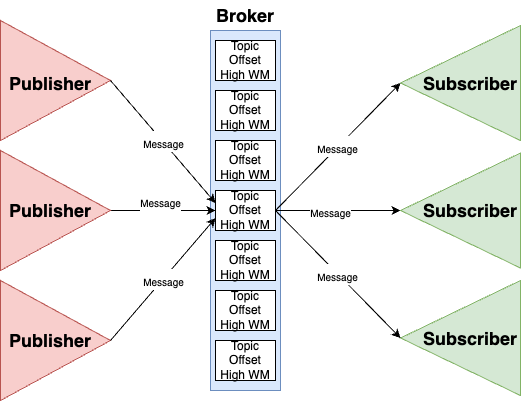

The diagram above was exported from draw.io. Its source (the exported page's mxGraphModel, read from the mxfile embedded in the PNG):
<mxGraphModel dx="1234" dy="742" grid="1" gridSize="10" guides="1" tooltips="1" connect="1" arrows="1" fold="1" page="1" pageScale="1" pageWidth="827" pageHeight="1169" math="0" shadow="0">
  <root>
    <mxCell id="0" />
    <mxCell id="1" parent="0" />
    <mxCell id="2" value="" style="rounded=0;whiteSpace=wrap;html=1;fillColor=#dae8fc;strokeColor=#6c8ebf;" vertex="1" parent="1">
      <mxGeometry x="370" y="100" width="70" height="360" as="geometry" />
    </mxCell>
    <mxCell id="3" value="" style="rounded=0;whiteSpace=wrap;html=1;" vertex="1" parent="1">
      <mxGeometry x="375" y="110" width="60" height="40" as="geometry" />
    </mxCell>
    <mxCell id="4" value="" style="rounded=0;whiteSpace=wrap;html=1;" vertex="1" parent="1">
      <mxGeometry x="375" y="160" width="60" height="40" as="geometry" />
    </mxCell>
    <mxCell id="5" value="" style="rounded=0;whiteSpace=wrap;html=1;" vertex="1" parent="1">
      <mxGeometry x="375" y="210" width="60" height="40" as="geometry" />
    </mxCell>
    <mxCell id="6" value="" style="rounded=0;whiteSpace=wrap;html=1;" vertex="1" parent="1">
      <mxGeometry x="375" y="260" width="60" height="40" as="geometry" />
    </mxCell>
    <mxCell id="7" value="" style="rounded=0;whiteSpace=wrap;html=1;" vertex="1" parent="1">
      <mxGeometry x="375" y="310" width="60" height="40" as="geometry" />
    </mxCell>
    <mxCell id="8" value="" style="rounded=0;whiteSpace=wrap;html=1;" vertex="1" parent="1">
      <mxGeometry x="375" y="360" width="60" height="40" as="geometry" />
    </mxCell>
    <mxCell id="9" value="" style="rounded=0;whiteSpace=wrap;html=1;" vertex="1" parent="1">
      <mxGeometry x="375" y="410" width="60" height="40" as="geometry" />
    </mxCell>
    <mxCell id="10" value="Topic&lt;br&gt;Offset&lt;br&gt;High WM" style="text;html=1;strokeColor=none;fillColor=none;align=center;verticalAlign=middle;whiteSpace=wrap;rounded=0;" vertex="1" parent="1">
      <mxGeometry x="375" y="365" width="60" height="30" as="geometry" />
    </mxCell>
    <mxCell id="11" value="Topic&lt;br&gt;Offset&lt;br&gt;High WM" style="text;html=1;strokeColor=none;fillColor=none;align=center;verticalAlign=middle;whiteSpace=wrap;rounded=0;" vertex="1" parent="1">
      <mxGeometry x="375" y="315" width="60" height="30" as="geometry" />
    </mxCell>
    <mxCell id="12" value="&lt;font style=&quot;font-size: 10px;&quot;&gt;Message&lt;/font&gt;" style="edgeStyle=orthogonalEdgeStyle;rounded=0;orthogonalLoop=1;jettySize=auto;html=1;exitX=1;exitY=0.5;exitDx=0;exitDy=0;entryX=1;entryY=0.5;entryDx=0;entryDy=0;fontSize=18;" edge="1" source="13" target="21" parent="1">
      <mxGeometry x="-0.12" relative="1" as="geometry">
        <mxPoint as="offset" />
      </mxGeometry>
    </mxCell>
    <mxCell id="13" value="Topic&lt;br&gt;Offset&lt;br&gt;High WM" style="text;html=1;strokeColor=none;fillColor=none;align=center;verticalAlign=middle;whiteSpace=wrap;rounded=0;" vertex="1" parent="1">
      <mxGeometry x="375" y="265" width="60" height="30" as="geometry" />
    </mxCell>
    <mxCell id="14" value="Topic&lt;br&gt;Offset&lt;br&gt;High WM" style="text;html=1;strokeColor=none;fillColor=none;align=center;verticalAlign=middle;whiteSpace=wrap;rounded=0;" vertex="1" parent="1">
      <mxGeometry x="375" y="215" width="60" height="30" as="geometry" />
    </mxCell>
    <mxCell id="15" value="Topic&lt;br&gt;Offset&lt;br&gt;High WM" style="text;html=1;strokeColor=none;fillColor=none;align=center;verticalAlign=middle;whiteSpace=wrap;rounded=0;" vertex="1" parent="1">
      <mxGeometry x="375" y="415" width="60" height="30" as="geometry" />
    </mxCell>
    <mxCell id="16" value="Topic&lt;br&gt;Offset&lt;br&gt;High WM" style="text;html=1;strokeColor=none;fillColor=none;align=center;verticalAlign=middle;whiteSpace=wrap;rounded=0;" vertex="1" parent="1">
      <mxGeometry x="375" y="115" width="60" height="30" as="geometry" />
    </mxCell>
    <mxCell id="17" value="Topic&lt;br&gt;Offset&lt;br&gt;High WM" style="text;html=1;strokeColor=none;fillColor=none;align=center;verticalAlign=middle;whiteSpace=wrap;rounded=0;" vertex="1" parent="1">
      <mxGeometry x="375" y="165" width="60" height="30" as="geometry" />
    </mxCell>
    <mxCell id="18" value="&lt;font style=&quot;font-size: 10px;&quot;&gt;Message&lt;/font&gt;" style="edgeStyle=orthogonalEdgeStyle;rounded=0;orthogonalLoop=1;jettySize=auto;html=1;exitX=1;exitY=0.5;exitDx=0;exitDy=0;entryX=0;entryY=0.5;entryDx=0;entryDy=0;fontSize=18;" edge="1" source="19" target="13" parent="1">
      <mxGeometry x="-0.0476" y="10" relative="1" as="geometry">
        <mxPoint as="offset" />
      </mxGeometry>
    </mxCell>
    <mxCell id="19" value="" style="triangle;whiteSpace=wrap;html=1;fontSize=18;fillColor=#f8cecc;strokeColor=#b85450;" vertex="1" parent="1">
      <mxGeometry x="160" y="220" width="110" height="120" as="geometry" />
    </mxCell>
    <mxCell id="20" value="&lt;b&gt;Publisher&lt;/b&gt;" style="text;html=1;strokeColor=none;fillColor=none;align=center;verticalAlign=middle;whiteSpace=wrap;rounded=0;fontSize=18;" vertex="1" parent="1">
      <mxGeometry x="180" y="265" width="60" height="30" as="geometry" />
    </mxCell>
    <mxCell id="21" value="" style="triangle;whiteSpace=wrap;html=1;fontSize=18;rotation=-180;fillColor=#d5e8d4;strokeColor=#82b366;" vertex="1" parent="1">
      <mxGeometry x="560" y="222.5" width="120" height="115" as="geometry" />
    </mxCell>
    <mxCell id="22" value="&lt;b&gt;Subscriber&lt;/b&gt;" style="text;html=1;strokeColor=none;fillColor=none;align=center;verticalAlign=middle;whiteSpace=wrap;rounded=0;fontSize=18;" vertex="1" parent="1">
      <mxGeometry x="600" y="265" width="60" height="30" as="geometry" />
    </mxCell>
    <mxCell id="23" value="" style="triangle;whiteSpace=wrap;html=1;fontSize=18;rotation=-180;fillColor=#d5e8d4;strokeColor=#82b366;" vertex="1" parent="1">
      <mxGeometry x="560" y="95" width="120" height="115" as="geometry" />
    </mxCell>
    <mxCell id="24" value="" style="triangle;whiteSpace=wrap;html=1;fontSize=18;rotation=-180;fillColor=#d5e8d4;strokeColor=#82b366;" vertex="1" parent="1">
      <mxGeometry x="560" y="350" width="120" height="115" as="geometry" />
    </mxCell>
    <mxCell id="25" value="&lt;b&gt;Subscriber&lt;/b&gt;" style="text;html=1;strokeColor=none;fillColor=none;align=center;verticalAlign=middle;whiteSpace=wrap;rounded=0;fontSize=18;" vertex="1" parent="1">
      <mxGeometry x="600" y="392.5" width="60" height="30" as="geometry" />
    </mxCell>
    <mxCell id="26" value="&lt;b&gt;Subscriber&lt;/b&gt;" style="text;html=1;strokeColor=none;fillColor=none;align=center;verticalAlign=middle;whiteSpace=wrap;rounded=0;fontSize=18;" vertex="1" parent="1">
      <mxGeometry x="600" y="137.5" width="60" height="30" as="geometry" />
    </mxCell>
    <mxCell id="27" value="&lt;font style=&quot;font-size: 10px;&quot;&gt;Message&lt;/font&gt;" style="endArrow=classic;html=1;rounded=0;fontSize=18;entryX=1;entryY=0.5;entryDx=0;entryDy=0;exitX=1;exitY=0.5;exitDx=0;exitDy=0;" edge="1" source="13" target="24" parent="1">
      <mxGeometry width="50" height="50" relative="1" as="geometry">
        <mxPoint x="440" y="345" as="sourcePoint" />
        <mxPoint x="490" y="295" as="targetPoint" />
      </mxGeometry>
    </mxCell>
    <mxCell id="28" value="&lt;font style=&quot;font-size: 10px;&quot;&gt;Message&lt;/font&gt;" style="endArrow=classic;html=1;rounded=0;fontSize=18;entryX=1;entryY=0.5;entryDx=0;entryDy=0;" edge="1" target="23" parent="1">
      <mxGeometry width="50" height="50" relative="1" as="geometry">
        <mxPoint x="435" y="280" as="sourcePoint" />
        <mxPoint x="485" y="230" as="targetPoint" />
      </mxGeometry>
    </mxCell>
    <mxCell id="29" value="" style="triangle;whiteSpace=wrap;html=1;fontSize=18;fillColor=#f8cecc;strokeColor=#b85450;" vertex="1" parent="1">
      <mxGeometry x="160" y="90" width="110" height="120" as="geometry" />
    </mxCell>
    <mxCell id="30" value="" style="triangle;whiteSpace=wrap;html=1;fontSize=18;fillColor=#f8cecc;strokeColor=#b85450;" vertex="1" parent="1">
      <mxGeometry x="160" y="350" width="110" height="120" as="geometry" />
    </mxCell>
    <mxCell id="31" value="&lt;b&gt;Publisher&lt;/b&gt;" style="text;html=1;strokeColor=none;fillColor=none;align=center;verticalAlign=middle;whiteSpace=wrap;rounded=0;fontSize=18;" vertex="1" parent="1">
      <mxGeometry x="180" y="137.5" width="60" height="30" as="geometry" />
    </mxCell>
    <mxCell id="32" value="&lt;b&gt;Publisher&lt;/b&gt;" style="text;html=1;strokeColor=none;fillColor=none;align=center;verticalAlign=middle;whiteSpace=wrap;rounded=0;fontSize=18;" vertex="1" parent="1">
      <mxGeometry x="180" y="395" width="60" height="30" as="geometry" />
    </mxCell>
    <mxCell id="33" value="&lt;font style=&quot;font-size: 10px;&quot;&gt;Message&lt;/font&gt;" style="endArrow=classic;html=1;rounded=0;fontSize=18;exitX=1;exitY=0.5;exitDx=0;exitDy=0;entryX=0;entryY=0.75;entryDx=0;entryDy=0;" edge="1" source="30" target="13" parent="1">
      <mxGeometry width="50" height="50" relative="1" as="geometry">
        <mxPoint x="390" y="400" as="sourcePoint" />
        <mxPoint x="440" y="350" as="targetPoint" />
      </mxGeometry>
    </mxCell>
    <mxCell id="34" value="&lt;font style=&quot;&quot;&gt;&lt;font style=&quot;font-size: 10px;&quot;&gt;Message&lt;/font&gt;&lt;br&gt;&lt;/font&gt;" style="endArrow=classic;html=1;rounded=0;fontSize=18;exitX=1;exitY=0.5;exitDx=0;exitDy=0;entryX=0;entryY=0.25;entryDx=0;entryDy=0;" edge="1" source="29" target="13" parent="1">
      <mxGeometry width="50" height="50" relative="1" as="geometry">
        <mxPoint x="250" y="245" as="sourcePoint" />
        <mxPoint x="355" y="115" as="targetPoint" />
      </mxGeometry>
    </mxCell>
    <mxCell id="35" value="&lt;font style=&quot;font-size: 18px;&quot;&gt;&lt;b&gt;Broker&lt;/b&gt;&lt;/font&gt;" style="text;html=1;strokeColor=none;fillColor=none;align=center;verticalAlign=middle;whiteSpace=wrap;rounded=0;fontSize=10;" vertex="1" parent="1">
      <mxGeometry x="375" y="70" width="60" height="30" as="geometry" />
    </mxCell>
  </root>
</mxGraphModel>